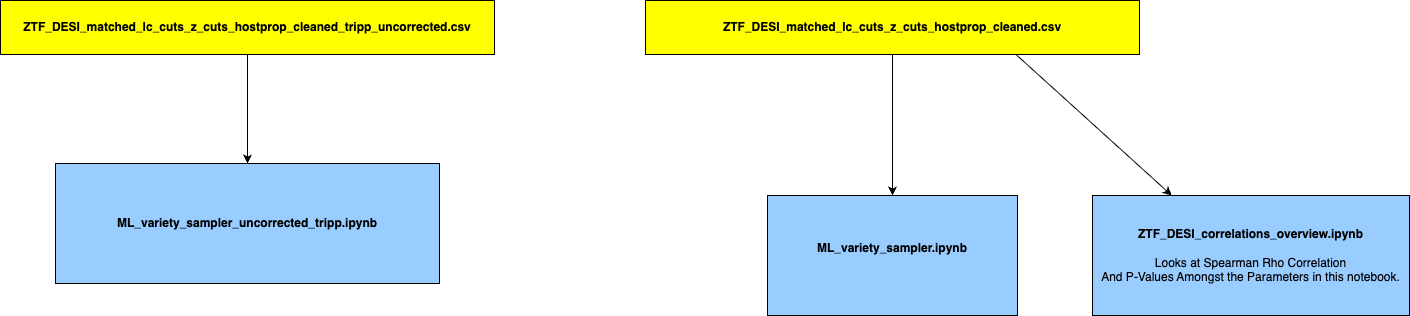

The diagram above was exported from draw.io. Its source (the exported page's mxGraphModel, read from the mxfile embedded in the PNG):
<mxGraphModel dx="2371" dy="707" grid="0" gridSize="10" guides="1" tooltips="1" connect="1" arrows="1" fold="1" page="1" pageScale="1" pageWidth="850" pageHeight="1100" math="0" shadow="0">
  <root>
    <mxCell id="0" />
    <mxCell id="1" parent="0" />
    <mxCell id="67" value="" style="edgeStyle=none;html=1;" parent="1" source="62" target="66" edge="1">
      <mxGeometry relative="1" as="geometry" />
    </mxCell>
    <mxCell id="62" value="&lt;div&gt;&lt;b&gt;ZTF_DESI_matched_lc_cuts_z_cuts_hostprop_cleaned_tripp_uncorrected.csv&lt;/b&gt;&lt;/div&gt;" style="rounded=0;whiteSpace=wrap;html=1;fillColor=#FFFF00;" parent="1" vertex="1">
      <mxGeometry x="-825" y="50" width="494" height="54" as="geometry" />
    </mxCell>
    <mxCell id="65" value="" style="edgeStyle=none;html=1;" parent="1" source="63" target="64" edge="1">
      <mxGeometry relative="1" as="geometry" />
    </mxCell>
    <mxCell id="63" value="&lt;b&gt;ZTF_DESI_matched_lc_cuts_z_cuts_hostprop_cleaned.csv&lt;/b&gt;" style="rounded=0;whiteSpace=wrap;html=1;fillColor=#FFFF00;" parent="1" vertex="1">
      <mxGeometry x="-180" y="50" width="494" height="54" as="geometry" />
    </mxCell>
    <mxCell id="64" value="&lt;div&gt;&lt;b&gt;ML_variety_sampler.ipynb&lt;/b&gt;&lt;/div&gt;&lt;div&gt;&lt;br&gt;&lt;/div&gt;" style="rounded=0;whiteSpace=wrap;html=1;fillColor=#99CCFF;" parent="1" vertex="1">
      <mxGeometry x="-58" y="245" width="250" height="120" as="geometry" />
    </mxCell>
    <mxCell id="66" value="&lt;div&gt;&lt;b&gt;ML_variety_sampler_uncorrected_tripp.ipynb&lt;/b&gt;&lt;/div&gt;" style="rounded=0;whiteSpace=wrap;html=1;fillColor=#99CCFF;" parent="1" vertex="1">
      <mxGeometry x="-770" y="213" width="384" height="120" as="geometry" />
    </mxCell>
    <mxCell id="68" value="&lt;div&gt;&lt;b&gt;ZTF_DESI_correlations_overview.ipynb&lt;/b&gt;&lt;/div&gt;&lt;div&gt;&lt;br&gt;Looks at Spearman Rho Correlation&lt;/div&gt;&lt;div&gt;And P-Values Amongst the Parameters in this notebook.&lt;/div&gt;" style="rounded=0;whiteSpace=wrap;html=1;fillColor=#99CCFF;" parent="1" vertex="1">
      <mxGeometry x="267" y="245" width="317" height="120" as="geometry" />
    </mxCell>
    <mxCell id="69" value="" style="edgeStyle=none;html=1;entryX=0.25;entryY=0;entryDx=0;entryDy=0;exitX=0.75;exitY=1;exitDx=0;exitDy=0;" parent="1" source="63" target="68" edge="1">
      <mxGeometry relative="1" as="geometry">
        <mxPoint x="366" y="90" as="sourcePoint" />
        <mxPoint x="365" y="229" as="targetPoint" />
      </mxGeometry>
    </mxCell>
  </root>
</mxGraphModel>